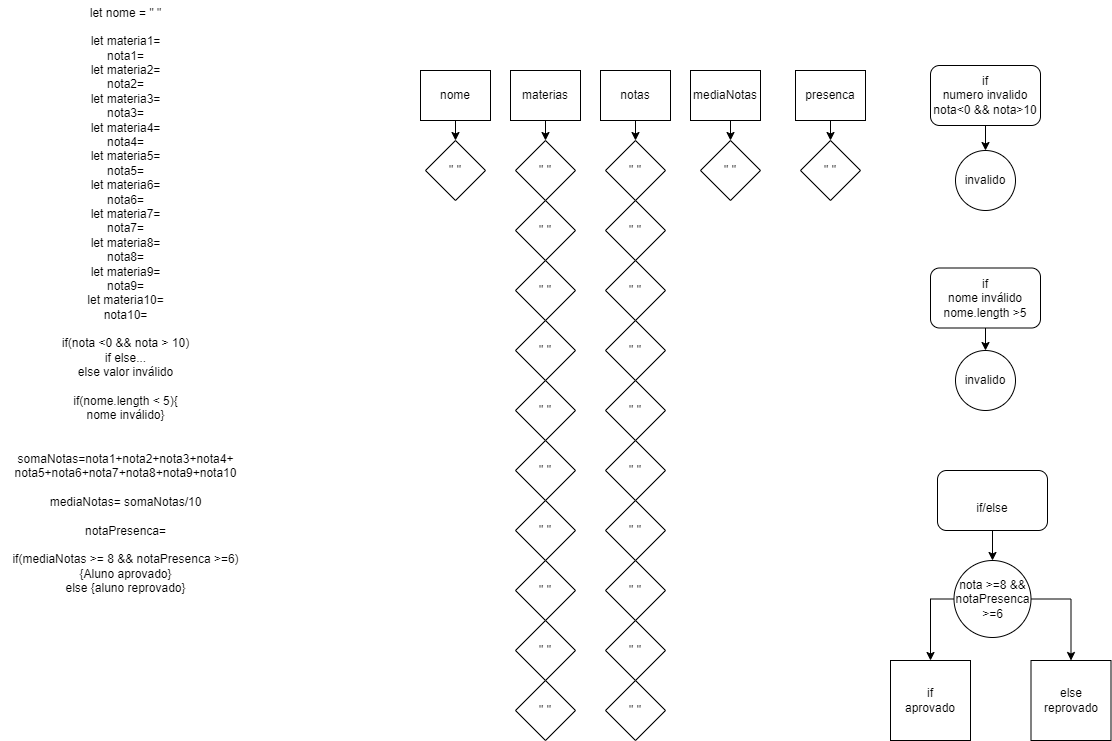

The diagram above was exported from draw.io. Its source (the exported page's mxGraphModel, read from the mxfile embedded in the PNG):
<mxGraphModel dx="1432" dy="1611" grid="1" gridSize="10" guides="1" tooltips="1" connect="1" arrows="1" fold="1" page="1" pageScale="1" pageWidth="827" pageHeight="1169" math="0" shadow="0">
  <root>
    <mxCell id="WIyWlLk6GJQsqaUBKTNV-0" />
    <mxCell id="WIyWlLk6GJQsqaUBKTNV-1" parent="WIyWlLk6GJQsqaUBKTNV-0" />
    <mxCell id="O-FrOLTpa5HDR1K2QXBQ-6" style="edgeStyle=orthogonalEdgeStyle;rounded=0;orthogonalLoop=1;jettySize=auto;html=1;exitX=0.5;exitY=1;exitDx=0;exitDy=0;entryX=0.5;entryY=0;entryDx=0;entryDy=0;" edge="1" parent="WIyWlLk6GJQsqaUBKTNV-1" source="O-FrOLTpa5HDR1K2QXBQ-0" target="O-FrOLTpa5HDR1K2QXBQ-7">
      <mxGeometry relative="1" as="geometry">
        <mxPoint x="205" y="90" as="targetPoint" />
      </mxGeometry>
    </mxCell>
    <mxCell id="O-FrOLTpa5HDR1K2QXBQ-0" value="&lt;font style=&quot;vertical-align: inherit;&quot;&gt;&lt;font style=&quot;vertical-align: inherit;&quot;&gt;nome&lt;/font&gt;&lt;/font&gt;" style="rounded=0;whiteSpace=wrap;html=1;" vertex="1" parent="WIyWlLk6GJQsqaUBKTNV-1">
      <mxGeometry x="170" y="10" width="70" height="50" as="geometry" />
    </mxCell>
    <mxCell id="O-FrOLTpa5HDR1K2QXBQ-21" style="edgeStyle=orthogonalEdgeStyle;rounded=0;orthogonalLoop=1;jettySize=auto;html=1;exitX=0.5;exitY=1;exitDx=0;exitDy=0;entryX=0.5;entryY=0;entryDx=0;entryDy=0;" edge="1" parent="WIyWlLk6GJQsqaUBKTNV-1" source="O-FrOLTpa5HDR1K2QXBQ-1" target="O-FrOLTpa5HDR1K2QXBQ-20">
      <mxGeometry relative="1" as="geometry">
        <mxPoint x="295" y="80" as="targetPoint" />
      </mxGeometry>
    </mxCell>
    <mxCell id="O-FrOLTpa5HDR1K2QXBQ-1" value="&lt;font style=&quot;vertical-align: inherit;&quot;&gt;&lt;font style=&quot;vertical-align: inherit;&quot;&gt;materias&lt;/font&gt;&lt;/font&gt;" style="rounded=0;whiteSpace=wrap;html=1;" vertex="1" parent="WIyWlLk6GJQsqaUBKTNV-1">
      <mxGeometry x="260" y="10" width="70" height="50" as="geometry" />
    </mxCell>
    <mxCell id="O-FrOLTpa5HDR1K2QXBQ-22" style="edgeStyle=orthogonalEdgeStyle;rounded=0;orthogonalLoop=1;jettySize=auto;html=1;exitX=0.5;exitY=1;exitDx=0;exitDy=0;entryX=0.5;entryY=0;entryDx=0;entryDy=0;" edge="1" parent="WIyWlLk6GJQsqaUBKTNV-1" source="O-FrOLTpa5HDR1K2QXBQ-2" target="O-FrOLTpa5HDR1K2QXBQ-15">
      <mxGeometry relative="1" as="geometry" />
    </mxCell>
    <mxCell id="O-FrOLTpa5HDR1K2QXBQ-2" value="&lt;font style=&quot;vertical-align: inherit;&quot;&gt;&lt;font style=&quot;vertical-align: inherit;&quot;&gt;&lt;font style=&quot;vertical-align: inherit;&quot;&gt;&lt;font style=&quot;vertical-align: inherit;&quot;&gt;notas&lt;/font&gt;&lt;/font&gt;&lt;/font&gt;&lt;/font&gt;" style="rounded=0;whiteSpace=wrap;html=1;" vertex="1" parent="WIyWlLk6GJQsqaUBKTNV-1">
      <mxGeometry x="350" y="10" width="70" height="50" as="geometry" />
    </mxCell>
    <mxCell id="O-FrOLTpa5HDR1K2QXBQ-33" style="edgeStyle=orthogonalEdgeStyle;rounded=0;orthogonalLoop=1;jettySize=auto;html=1;exitX=0.5;exitY=1;exitDx=0;exitDy=0;entryX=0.5;entryY=0;entryDx=0;entryDy=0;" edge="1" parent="WIyWlLk6GJQsqaUBKTNV-1" source="O-FrOLTpa5HDR1K2QXBQ-3" target="O-FrOLTpa5HDR1K2QXBQ-34">
      <mxGeometry relative="1" as="geometry">
        <mxPoint x="475" y="90" as="targetPoint" />
      </mxGeometry>
    </mxCell>
    <mxCell id="O-FrOLTpa5HDR1K2QXBQ-3" value="&lt;font style=&quot;vertical-align: inherit;&quot;&gt;&lt;font style=&quot;vertical-align: inherit;&quot;&gt;&lt;font style=&quot;vertical-align: inherit;&quot;&gt;&lt;font style=&quot;vertical-align: inherit;&quot;&gt;presenca&lt;/font&gt;&lt;/font&gt;&lt;/font&gt;&lt;/font&gt;" style="rounded=0;whiteSpace=wrap;html=1;" vertex="1" parent="WIyWlLk6GJQsqaUBKTNV-1">
      <mxGeometry x="545" y="10" width="70" height="50" as="geometry" />
    </mxCell>
    <mxCell id="O-FrOLTpa5HDR1K2QXBQ-36" style="edgeStyle=orthogonalEdgeStyle;rounded=0;orthogonalLoop=1;jettySize=auto;html=1;exitX=0.5;exitY=1;exitDx=0;exitDy=0;entryX=0.5;entryY=0;entryDx=0;entryDy=0;" edge="1" parent="WIyWlLk6GJQsqaUBKTNV-1" source="O-FrOLTpa5HDR1K2QXBQ-4" target="O-FrOLTpa5HDR1K2QXBQ-35">
      <mxGeometry relative="1" as="geometry">
        <mxPoint x="565" y="90" as="targetPoint" />
      </mxGeometry>
    </mxCell>
    <mxCell id="O-FrOLTpa5HDR1K2QXBQ-4" value="&lt;font style=&quot;vertical-align: inherit;&quot;&gt;&lt;font style=&quot;vertical-align: inherit;&quot;&gt;mediaNotas&lt;/font&gt;&lt;/font&gt;" style="rounded=0;whiteSpace=wrap;html=1;" vertex="1" parent="WIyWlLk6GJQsqaUBKTNV-1">
      <mxGeometry x="440" y="10" width="70" height="50" as="geometry" />
    </mxCell>
    <mxCell id="O-FrOLTpa5HDR1K2QXBQ-7" value="&lt;font style=&quot;vertical-align: inherit;&quot;&gt;&lt;font style=&quot;vertical-align: inherit;&quot;&gt;&quot; &quot;&lt;/font&gt;&lt;/font&gt;" style="rhombus;whiteSpace=wrap;html=1;" vertex="1" parent="WIyWlLk6GJQsqaUBKTNV-1">
      <mxGeometry x="175" y="80" width="60" height="60" as="geometry" />
    </mxCell>
    <mxCell id="O-FrOLTpa5HDR1K2QXBQ-11" value="&lt;font style=&quot;vertical-align: inherit;&quot;&gt;&lt;font style=&quot;vertical-align: inherit;&quot;&gt;&quot; &quot;&lt;/font&gt;&lt;/font&gt;" style="rhombus;whiteSpace=wrap;html=1;" vertex="1" parent="WIyWlLk6GJQsqaUBKTNV-1">
      <mxGeometry x="265" y="620" width="60" height="60" as="geometry" />
    </mxCell>
    <mxCell id="O-FrOLTpa5HDR1K2QXBQ-12" value="&lt;font style=&quot;vertical-align: inherit;&quot;&gt;&lt;font style=&quot;vertical-align: inherit;&quot;&gt;&quot; &quot;&lt;/font&gt;&lt;/font&gt;" style="rhombus;whiteSpace=wrap;html=1;" vertex="1" parent="WIyWlLk6GJQsqaUBKTNV-1">
      <mxGeometry x="355" y="260" width="60" height="60" as="geometry" />
    </mxCell>
    <mxCell id="O-FrOLTpa5HDR1K2QXBQ-13" value="&lt;font style=&quot;vertical-align: inherit;&quot;&gt;&lt;font style=&quot;vertical-align: inherit;&quot;&gt;&quot; &quot;&lt;/font&gt;&lt;/font&gt;" style="rhombus;whiteSpace=wrap;html=1;" vertex="1" parent="WIyWlLk6GJQsqaUBKTNV-1">
      <mxGeometry x="355" y="200" width="60" height="60" as="geometry" />
    </mxCell>
    <mxCell id="O-FrOLTpa5HDR1K2QXBQ-14" value="&lt;font style=&quot;vertical-align: inherit;&quot;&gt;&lt;font style=&quot;vertical-align: inherit;&quot;&gt;&quot; &quot;&lt;/font&gt;&lt;/font&gt;" style="rhombus;whiteSpace=wrap;html=1;" vertex="1" parent="WIyWlLk6GJQsqaUBKTNV-1">
      <mxGeometry x="355" y="140" width="60" height="60" as="geometry" />
    </mxCell>
    <mxCell id="O-FrOLTpa5HDR1K2QXBQ-15" value="&lt;font style=&quot;vertical-align: inherit;&quot;&gt;&lt;font style=&quot;vertical-align: inherit;&quot;&gt;&quot; &quot;&lt;/font&gt;&lt;/font&gt;" style="rhombus;whiteSpace=wrap;html=1;" vertex="1" parent="WIyWlLk6GJQsqaUBKTNV-1">
      <mxGeometry x="355" y="80" width="60" height="60" as="geometry" />
    </mxCell>
    <mxCell id="O-FrOLTpa5HDR1K2QXBQ-16" value="&lt;font style=&quot;vertical-align: inherit;&quot;&gt;&lt;font style=&quot;vertical-align: inherit;&quot;&gt;&quot; &quot;&lt;/font&gt;&lt;/font&gt;" style="rhombus;whiteSpace=wrap;html=1;" vertex="1" parent="WIyWlLk6GJQsqaUBKTNV-1">
      <mxGeometry x="265" y="320" width="60" height="60" as="geometry" />
    </mxCell>
    <mxCell id="O-FrOLTpa5HDR1K2QXBQ-17" value="&lt;font style=&quot;vertical-align: inherit;&quot;&gt;&lt;font style=&quot;vertical-align: inherit;&quot;&gt;&quot; &quot;&lt;/font&gt;&lt;/font&gt;" style="rhombus;whiteSpace=wrap;html=1;" vertex="1" parent="WIyWlLk6GJQsqaUBKTNV-1">
      <mxGeometry x="265" y="140" width="60" height="60" as="geometry" />
    </mxCell>
    <mxCell id="O-FrOLTpa5HDR1K2QXBQ-18" value="&lt;font style=&quot;vertical-align: inherit;&quot;&gt;&lt;font style=&quot;vertical-align: inherit;&quot;&gt;&quot; &quot;&lt;/font&gt;&lt;/font&gt;" style="rhombus;whiteSpace=wrap;html=1;" vertex="1" parent="WIyWlLk6GJQsqaUBKTNV-1">
      <mxGeometry x="265" y="200" width="60" height="60" as="geometry" />
    </mxCell>
    <mxCell id="O-FrOLTpa5HDR1K2QXBQ-19" value="&lt;font style=&quot;vertical-align: inherit;&quot;&gt;&lt;font style=&quot;vertical-align: inherit;&quot;&gt;&quot; &quot;&lt;/font&gt;&lt;/font&gt;" style="rhombus;whiteSpace=wrap;html=1;" vertex="1" parent="WIyWlLk6GJQsqaUBKTNV-1">
      <mxGeometry x="265" y="260" width="60" height="60" as="geometry" />
    </mxCell>
    <mxCell id="O-FrOLTpa5HDR1K2QXBQ-20" value="&lt;font style=&quot;vertical-align: inherit;&quot;&gt;&lt;font style=&quot;vertical-align: inherit;&quot;&gt;&quot; &quot;&lt;/font&gt;&lt;/font&gt;" style="rhombus;whiteSpace=wrap;html=1;" vertex="1" parent="WIyWlLk6GJQsqaUBKTNV-1">
      <mxGeometry x="265" y="80" width="60" height="60" as="geometry" />
    </mxCell>
    <mxCell id="O-FrOLTpa5HDR1K2QXBQ-23" value="&lt;font style=&quot;vertical-align: inherit;&quot;&gt;&lt;font style=&quot;vertical-align: inherit;&quot;&gt;&quot; &quot;&lt;/font&gt;&lt;/font&gt;" style="rhombus;whiteSpace=wrap;html=1;" vertex="1" parent="WIyWlLk6GJQsqaUBKTNV-1">
      <mxGeometry x="265" y="560" width="60" height="60" as="geometry" />
    </mxCell>
    <mxCell id="O-FrOLTpa5HDR1K2QXBQ-24" value="&lt;font style=&quot;vertical-align: inherit;&quot;&gt;&lt;font style=&quot;vertical-align: inherit;&quot;&gt;&quot; &quot;&lt;/font&gt;&lt;/font&gt;" style="rhombus;whiteSpace=wrap;html=1;" vertex="1" parent="WIyWlLk6GJQsqaUBKTNV-1">
      <mxGeometry x="265" y="500" width="60" height="60" as="geometry" />
    </mxCell>
    <mxCell id="O-FrOLTpa5HDR1K2QXBQ-25" value="&lt;font style=&quot;vertical-align: inherit;&quot;&gt;&lt;font style=&quot;vertical-align: inherit;&quot;&gt;&quot; &quot;&lt;/font&gt;&lt;/font&gt;" style="rhombus;whiteSpace=wrap;html=1;" vertex="1" parent="WIyWlLk6GJQsqaUBKTNV-1">
      <mxGeometry x="265" y="440" width="60" height="60" as="geometry" />
    </mxCell>
    <mxCell id="O-FrOLTpa5HDR1K2QXBQ-26" value="&lt;font style=&quot;vertical-align: inherit;&quot;&gt;&lt;font style=&quot;vertical-align: inherit;&quot;&gt;&quot; &quot;&lt;/font&gt;&lt;/font&gt;" style="rhombus;whiteSpace=wrap;html=1;" vertex="1" parent="WIyWlLk6GJQsqaUBKTNV-1">
      <mxGeometry x="265" y="380" width="60" height="60" as="geometry" />
    </mxCell>
    <mxCell id="O-FrOLTpa5HDR1K2QXBQ-27" value="&lt;font style=&quot;vertical-align: inherit;&quot;&gt;&lt;font style=&quot;vertical-align: inherit;&quot;&gt;&quot; &quot;&lt;/font&gt;&lt;/font&gt;" style="rhombus;whiteSpace=wrap;html=1;" vertex="1" parent="WIyWlLk6GJQsqaUBKTNV-1">
      <mxGeometry x="355" y="620" width="60" height="60" as="geometry" />
    </mxCell>
    <mxCell id="O-FrOLTpa5HDR1K2QXBQ-28" value="&lt;font style=&quot;vertical-align: inherit;&quot;&gt;&lt;font style=&quot;vertical-align: inherit;&quot;&gt;&quot; &quot;&lt;/font&gt;&lt;/font&gt;" style="rhombus;whiteSpace=wrap;html=1;" vertex="1" parent="WIyWlLk6GJQsqaUBKTNV-1">
      <mxGeometry x="355" y="560" width="60" height="60" as="geometry" />
    </mxCell>
    <mxCell id="O-FrOLTpa5HDR1K2QXBQ-29" value="&lt;font style=&quot;vertical-align: inherit;&quot;&gt;&lt;font style=&quot;vertical-align: inherit;&quot;&gt;&quot; &quot;&lt;/font&gt;&lt;/font&gt;" style="rhombus;whiteSpace=wrap;html=1;" vertex="1" parent="WIyWlLk6GJQsqaUBKTNV-1">
      <mxGeometry x="355" y="500" width="60" height="60" as="geometry" />
    </mxCell>
    <mxCell id="O-FrOLTpa5HDR1K2QXBQ-30" value="&lt;font style=&quot;vertical-align: inherit;&quot;&gt;&lt;font style=&quot;vertical-align: inherit;&quot;&gt;&quot; &quot;&lt;/font&gt;&lt;/font&gt;" style="rhombus;whiteSpace=wrap;html=1;" vertex="1" parent="WIyWlLk6GJQsqaUBKTNV-1">
      <mxGeometry x="355" y="440" width="60" height="60" as="geometry" />
    </mxCell>
    <mxCell id="O-FrOLTpa5HDR1K2QXBQ-31" value="&lt;font style=&quot;vertical-align: inherit;&quot;&gt;&lt;font style=&quot;vertical-align: inherit;&quot;&gt;&quot; &quot;&lt;/font&gt;&lt;/font&gt;" style="rhombus;whiteSpace=wrap;html=1;" vertex="1" parent="WIyWlLk6GJQsqaUBKTNV-1">
      <mxGeometry x="355" y="380" width="60" height="60" as="geometry" />
    </mxCell>
    <mxCell id="O-FrOLTpa5HDR1K2QXBQ-32" value="&lt;font style=&quot;vertical-align: inherit;&quot;&gt;&lt;font style=&quot;vertical-align: inherit;&quot;&gt;&quot; &quot;&lt;/font&gt;&lt;/font&gt;" style="rhombus;whiteSpace=wrap;html=1;" vertex="1" parent="WIyWlLk6GJQsqaUBKTNV-1">
      <mxGeometry x="355" y="320" width="60" height="60" as="geometry" />
    </mxCell>
    <mxCell id="O-FrOLTpa5HDR1K2QXBQ-34" value="&lt;font style=&quot;vertical-align: inherit;&quot;&gt;&lt;font style=&quot;vertical-align: inherit;&quot;&gt;&quot; &quot;&lt;/font&gt;&lt;/font&gt;" style="rhombus;whiteSpace=wrap;html=1;" vertex="1" parent="WIyWlLk6GJQsqaUBKTNV-1">
      <mxGeometry x="550" y="80" width="60" height="60" as="geometry" />
    </mxCell>
    <mxCell id="O-FrOLTpa5HDR1K2QXBQ-35" value="&lt;font style=&quot;vertical-align: inherit;&quot;&gt;&lt;font style=&quot;vertical-align: inherit;&quot;&gt;&quot; &quot;&lt;/font&gt;&lt;/font&gt;" style="rhombus;whiteSpace=wrap;html=1;" vertex="1" parent="WIyWlLk6GJQsqaUBKTNV-1">
      <mxGeometry x="450" y="80" width="60" height="60" as="geometry" />
    </mxCell>
    <mxCell id="O-FrOLTpa5HDR1K2QXBQ-49" value="invalido" style="ellipse;whiteSpace=wrap;html=1;aspect=fixed;" vertex="1" parent="WIyWlLk6GJQsqaUBKTNV-1">
      <mxGeometry x="705" y="90" width="60" height="60" as="geometry" />
    </mxCell>
    <mxCell id="O-FrOLTpa5HDR1K2QXBQ-51" value="let nome = &quot; &quot;&lt;br&gt;&lt;br&gt;let materia1=&lt;br&gt;nota1=&lt;br&gt;let materia2=&lt;br&gt;nota2=&lt;br&gt;let materia3=&lt;br&gt;nota3=&lt;br&gt;let materia4=&lt;br&gt;nota4=&lt;br&gt;let materia5=&lt;br&gt;nota5=&lt;br&gt;let materia6=&lt;br&gt;nota6=&lt;br&gt;let materia7=&lt;br&gt;nota7=&lt;br&gt;let materia8=&lt;br&gt;nota8=&lt;br&gt;let materia9=&lt;br&gt;nota9=&lt;br&gt;let materia10=&lt;br&gt;nota10=&lt;br&gt;&lt;br&gt;if(nota &amp;lt;0 &amp;amp;&amp;amp; nota &amp;gt; 10)&lt;br&gt;if else...&lt;br&gt;else valor inválido&lt;br&gt;&lt;br&gt;if(nome.length &amp;lt; 5){&lt;br&gt;nome inválido}&lt;br&gt;&lt;br&gt;&lt;br&gt;somaNotas=nota1+nota2+nota3+nota4+&lt;br&gt;nota5+nota6+nota7+nota8+nota9+nota10&lt;br&gt;&lt;br&gt;mediaNotas= somaNotas/10&lt;br&gt;&lt;br&gt;notaPresenca=&lt;br&gt;&lt;br&gt;if(mediaNotas &amp;gt;= 8 &amp;amp;&amp;amp; notaPresenca &amp;gt;=6)&lt;br&gt;{Aluno aprovado}&lt;br&gt;else {aluno reprovado}" style="text;html=1;align=center;verticalAlign=middle;resizable=0;points=[];autosize=1;strokeColor=none;fillColor=none;" vertex="1" parent="WIyWlLk6GJQsqaUBKTNV-1">
      <mxGeometry x="-250" y="-60" width="250" height="600" as="geometry" />
    </mxCell>
    <mxCell id="O-FrOLTpa5HDR1K2QXBQ-69" style="edgeStyle=orthogonalEdgeStyle;rounded=0;orthogonalLoop=1;jettySize=auto;html=1;exitX=0.5;exitY=1;exitDx=0;exitDy=0;entryX=0.5;entryY=0;entryDx=0;entryDy=0;" edge="1" parent="WIyWlLk6GJQsqaUBKTNV-1" source="O-FrOLTpa5HDR1K2QXBQ-52" target="O-FrOLTpa5HDR1K2QXBQ-49">
      <mxGeometry relative="1" as="geometry">
        <mxPoint x="735" y="100" as="targetPoint" />
      </mxGeometry>
    </mxCell>
    <mxCell id="O-FrOLTpa5HDR1K2QXBQ-52" value="if&lt;br&gt;numero invalido&lt;br&gt;nota&amp;lt;0 &amp;amp;&amp;amp; nota&amp;gt;10" style="rounded=1;whiteSpace=wrap;html=1;" vertex="1" parent="WIyWlLk6GJQsqaUBKTNV-1">
      <mxGeometry x="680" y="5" width="110" height="60" as="geometry" />
    </mxCell>
    <mxCell id="O-FrOLTpa5HDR1K2QXBQ-61" value="invalido" style="ellipse;whiteSpace=wrap;html=1;aspect=fixed;" vertex="1" parent="WIyWlLk6GJQsqaUBKTNV-1">
      <mxGeometry x="705" y="290" width="60" height="60" as="geometry" />
    </mxCell>
    <mxCell id="O-FrOLTpa5HDR1K2QXBQ-70" style="edgeStyle=orthogonalEdgeStyle;rounded=0;orthogonalLoop=1;jettySize=auto;html=1;exitX=0.5;exitY=1;exitDx=0;exitDy=0;entryX=0.5;entryY=0;entryDx=0;entryDy=0;" edge="1" parent="WIyWlLk6GJQsqaUBKTNV-1" source="O-FrOLTpa5HDR1K2QXBQ-63" target="O-FrOLTpa5HDR1K2QXBQ-61">
      <mxGeometry relative="1" as="geometry" />
    </mxCell>
    <mxCell id="O-FrOLTpa5HDR1K2QXBQ-63" value="if&lt;br&gt;nome inválido&lt;br&gt;nome.length &amp;gt;5" style="rounded=1;whiteSpace=wrap;html=1;" vertex="1" parent="WIyWlLk6GJQsqaUBKTNV-1">
      <mxGeometry x="680" y="207.5" width="110" height="60" as="geometry" />
    </mxCell>
    <mxCell id="O-FrOLTpa5HDR1K2QXBQ-79" style="edgeStyle=orthogonalEdgeStyle;rounded=0;orthogonalLoop=1;jettySize=auto;html=1;exitX=0;exitY=0.5;exitDx=0;exitDy=0;" edge="1" parent="WIyWlLk6GJQsqaUBKTNV-1" source="O-FrOLTpa5HDR1K2QXBQ-66" target="O-FrOLTpa5HDR1K2QXBQ-75">
      <mxGeometry relative="1" as="geometry">
        <mxPoint x="670" y="580" as="targetPoint" />
      </mxGeometry>
    </mxCell>
    <mxCell id="O-FrOLTpa5HDR1K2QXBQ-80" style="edgeStyle=orthogonalEdgeStyle;rounded=0;orthogonalLoop=1;jettySize=auto;html=1;exitX=1;exitY=0.5;exitDx=0;exitDy=0;" edge="1" parent="WIyWlLk6GJQsqaUBKTNV-1" source="O-FrOLTpa5HDR1K2QXBQ-66" target="O-FrOLTpa5HDR1K2QXBQ-77">
      <mxGeometry relative="1" as="geometry" />
    </mxCell>
    <mxCell id="O-FrOLTpa5HDR1K2QXBQ-66" value="nota &amp;gt;=8 &amp;amp;&amp;amp;&lt;br&gt;notaPresenca &amp;gt;=6" style="ellipse;whiteSpace=wrap;html=1;aspect=fixed;" vertex="1" parent="WIyWlLk6GJQsqaUBKTNV-1">
      <mxGeometry x="703.5" y="500" width="77" height="77" as="geometry" />
    </mxCell>
    <mxCell id="O-FrOLTpa5HDR1K2QXBQ-71" style="edgeStyle=orthogonalEdgeStyle;rounded=0;orthogonalLoop=1;jettySize=auto;html=1;exitX=0.5;exitY=1;exitDx=0;exitDy=0;entryX=0.5;entryY=0;entryDx=0;entryDy=0;" edge="1" parent="WIyWlLk6GJQsqaUBKTNV-1" source="O-FrOLTpa5HDR1K2QXBQ-68" target="O-FrOLTpa5HDR1K2QXBQ-66">
      <mxGeometry relative="1" as="geometry">
        <mxPoint x="742" y="490" as="targetPoint" />
      </mxGeometry>
    </mxCell>
    <mxCell id="O-FrOLTpa5HDR1K2QXBQ-68" value="&lt;br&gt;if/else&lt;br&gt;" style="rounded=1;whiteSpace=wrap;html=1;" vertex="1" parent="WIyWlLk6GJQsqaUBKTNV-1">
      <mxGeometry x="687" y="410" width="110" height="60" as="geometry" />
    </mxCell>
    <mxCell id="O-FrOLTpa5HDR1K2QXBQ-75" value="if&lt;br&gt;aprovado" style="whiteSpace=wrap;html=1;aspect=fixed;" vertex="1" parent="WIyWlLk6GJQsqaUBKTNV-1">
      <mxGeometry x="640" y="600" width="80" height="80" as="geometry" />
    </mxCell>
    <mxCell id="O-FrOLTpa5HDR1K2QXBQ-77" value="else&lt;br&gt;reprovado" style="whiteSpace=wrap;html=1;aspect=fixed;" vertex="1" parent="WIyWlLk6GJQsqaUBKTNV-1">
      <mxGeometry x="780.5" y="600" width="80" height="80" as="geometry" />
    </mxCell>
  </root>
</mxGraphModel>